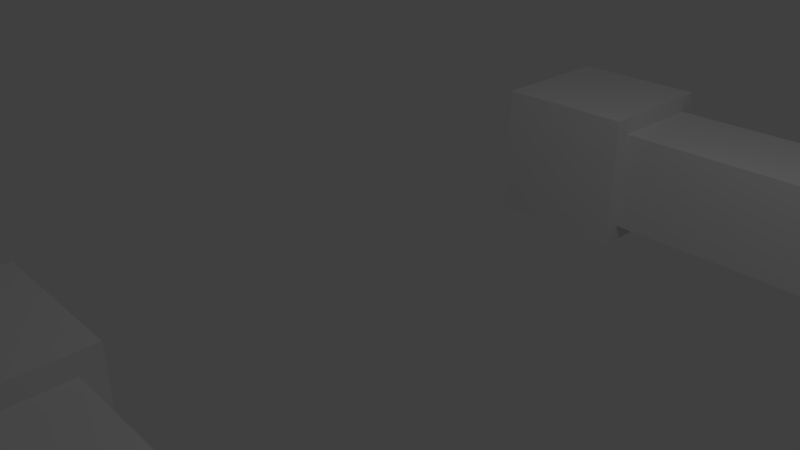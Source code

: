 # Source: ArmModel.blend  (saved by Blender 2.79.0; exported with 4.5.12 LTS)
import bpy
from mathutils import Matrix  # noqa: F401  (used for matrix-valued properties, if any)

bpy.ops.wm.read_factory_settings(use_empty=True)
scene = bpy.context.scene
scene.name = 'Scene'

# ---- collections
col_collection_1 = bpy.data.collections.new('Collection 1'); scene.collection.children.link(col_collection_1)

# ---- materials (node trees are filled in below, after node groups)
mat_material = bpy.data.materials.new('Material')
mat_material.alpha_threshold = 0.0
mat_material.use_transparent_shadow = False
mat_material.roughness = 0.5
mat_material.line_color = (0.0, 0.0, 0.0, 1.0)

# ---- material node trees

# ---- world
world_world = bpy.data.worlds.new('World'); scene.world = world_world
world_world.color = (0.05088, 0.05088, 0.05088)
world_world.use_sun_shadow = False
world_world.sun_shadow_jitter_overblur = 0.0
world_world.cycles.sampling_method = 'MANUAL'

# ---- cameras
cam_camera = bpy.data.cameras.new('Camera')
cam_camera.clip_end = 100.0
cam_camera.lens = 35.0
cam_camera.sensor_width = 32.0
cam_camera.sensor_height = 18.0
cam_camera.ortho_scale = 7.314
cam_camera.dof.focus_distance = 0.0
cam_camera.dof.aperture_fstop = 128.0

# ---- lights
light_lamp = bpy.data.lights.new('Lamp', 'POINT')
light_lamp.transmission_factor = 0.0
light_lamp.cutoff_distance = 30.0
light_lamp.energy = 100.0
light_lamp.shadow_buffer_clip_start = 1.001
light_lamp.shadow_soft_size = 0.1
light_lamp.shadow_maximum_resolution = 0.006
light_lamp.use_absolute_resolution = True

# ---- meshes
me_cube_001 = bpy.data.meshes.new('Cube.001')
me_cube_001.from_pydata([(1.0, 0.7451, -0.7451), (1.0, -0.7451, -0.7451), (-1.0, -1.0, -1.0), (-1.0, 1.0, -1.0), (1.0, 0.7451, 0.7451), (1.0, -0.7451, 0.7451), (-1.0, -1.0, 1.0), (-1.0, 1.0, 1.0), (1.0, 1.0, -1.0), (1.0, -1.0, -1.0), (1.0, 1.0, 1.0), (1.0, -1.0, 1.0), (12.32, 0.7451, -0.7451), (12.32, -0.7451, -0.7451), (12.32, 0.7451, 0.7451), (12.32, -0.7451, 0.7451), (7.127, -0.7451, 0.7451), (6.189, -0.7451, 0.7451), (6.658, -0.7451, 0.7451), (6.189, 0.7451, 0.7451), (7.127, 0.7451, 0.7451), (6.658, 0.7451, 0.7451), (6.189, 0.7451, -0.7451), (7.127, 0.7451, -0.7451), (6.658, 0.7451, -0.7451), (7.127, -0.7451, -0.7451), (6.189, -0.7451, -0.7451), (6.658, -0.7451, -0.7451), (12.32, -2.086e-06, -0.7451), (12.32, -2.444e-06, 0.7451), (13.16, 0.7758, -0.7451), (13.86, 0.5147, -0.7451), (13.86, 0.5147, 0.7451), (13.16, 0.7758, 0.7451), (12.81, -0.1627, 0.7451), (12.81, -0.1627, -0.7451), (13.51, -0.4238, -0.7451), (13.51, -0.4238, 0.7451)], [], [(8, 9, 2, 3), (5, 1, 26, 17), (9, 11, 6, 2), (10, 7, 6, 11), (10, 8, 3, 7), (2, 6, 7, 3), (4, 0, 8, 10), (1, 5, 11, 9), (0, 1, 9, 8), (35, 34, 33, 30), (5, 4, 10, 11), (1, 0, 22, 26), (4, 5, 17, 19), (0, 4, 19, 22), (23, 20, 14, 12), (25, 23, 12, 28, 13), (20, 16, 15, 29, 14), (23, 25, 27, 24), (25, 16, 18, 27), (27, 18, 17, 26), (20, 23, 24, 21), (21, 24, 22, 19), (24, 27, 26, 22), (16, 20, 21, 18), (16, 25, 13, 15), (12, 14, 29, 28), (30, 33, 32, 31), (37, 36, 31, 32), (36, 35, 30, 31), (34, 37, 32, 33), (29, 15, 37, 34), (13, 28, 35, 36), (15, 13, 36, 37), (28, 29, 34, 35), (18, 21, 19, 17)])
me_cube_001.materials.append(mat_material)
me_cube_001.use_remesh_preserve_volume = False
me_cube_001.use_remesh_preserve_attributes = False
me_cube_001.use_mirror_vertex_groups = False
me_cube_001.update()
me_cube = bpy.data.meshes.new('Cube')
me_cube.from_pydata([(1.0, 0.7451, -0.7451), (1.0, -0.7451, -0.7451), (-1.0, -1.0, -1.0), (-1.0, 1.0, -1.0), (1.0, 0.7451, 0.7451), (1.0, -0.7451, 0.7451), (-1.0, -1.0, 1.0), (-1.0, 1.0, 1.0), (1.0, 1.0, -1.0), (1.0, -1.0, -1.0), (1.0, 1.0, 1.0), (1.0, -1.0, 1.0), (12.32, 0.7451, -0.7451), (12.32, -0.7451, -0.7451), (12.32, 0.7451, 0.7451), (12.32, -0.7451, 0.7451), (7.127, -0.7451, 0.7451), (6.189, -0.7451, 0.7451), (6.658, -0.7451, 0.7451), (6.189, 0.7451, 0.7451), (7.127, 0.7451, 0.7451), (6.658, 0.7451, 0.7451), (6.189, 0.7451, -0.7451), (7.127, 0.7451, -0.7451), (6.658, 0.7451, -0.7451), (7.127, -0.7451, -0.7451), (6.189, -0.7451, -0.7451), (6.658, -0.7451, -0.7451), (12.32, -2.086e-06, -0.7451), (12.32, -2.444e-06, 0.7451), (13.16, 0.7758, -0.7451), (13.86, 0.5147, -0.7451), (13.86, 0.5147, 0.7451), (13.16, 0.7758, 0.7451), (12.81, -0.1627, 0.7451), (12.81, -0.1627, -0.7451), (13.51, -0.4238, -0.7451), (13.51, -0.4238, 0.7451)], [], [(8, 9, 2, 3), (5, 1, 26, 17), (9, 11, 6, 2), (10, 7, 6, 11), (10, 8, 3, 7), (2, 6, 7, 3), (4, 0, 8, 10), (1, 5, 11, 9), (0, 1, 9, 8), (35, 34, 33, 30), (5, 4, 10, 11), (1, 0, 22, 26), (4, 5, 17, 19), (0, 4, 19, 22), (23, 20, 14, 12), (25, 23, 12, 28, 13), (20, 16, 15, 29, 14), (23, 25, 27, 24), (25, 16, 18, 27), (27, 18, 17, 26), (20, 23, 24, 21), (21, 24, 22, 19), (24, 27, 26, 22), (16, 20, 21, 18), (16, 25, 13, 15), (12, 14, 29, 28), (30, 33, 32, 31), (37, 36, 31, 32), (36, 35, 30, 31), (34, 37, 32, 33), (29, 15, 37, 34), (13, 28, 35, 36), (15, 13, 36, 37), (28, 29, 34, 35), (18, 21, 19, 17)])
me_cube.materials.append(mat_material)
me_cube.use_remesh_preserve_volume = False
me_cube.use_remesh_preserve_attributes = False
me_cube.use_mirror_vertex_groups = False
me_cube.update()
arm_armature_001 = bpy.data.armatures.new('Armature.001')  # bones are not reproduced
arm_armature = bpy.data.armatures.new('Armature')  # bones are not reproduced

# ---- objects
ob_armature_001 = bpy.data.objects.new('Armature.001', arm_armature_001)
ob_cube_001 = bpy.data.objects.new('Cube.001', me_cube_001)
ob_armature = bpy.data.objects.new('Armature', arm_armature)
ob_cube = bpy.data.objects.new('Cube', me_cube)
ob_lamp = bpy.data.objects.new('Lamp', light_lamp)
ob_camera = bpy.data.objects.new('Camera', cam_camera)

# ---- transforms, parenting, visibility, modifiers, constraints
ob_armature_001.location = (1.042, 4.96, 0.04091)
ob_armature_001.rotation_euler = (3.142, -1.571, 0.0)
ob_armature_001.lineart.crease_threshold = 0.0
ob_cube_001.parent = ob_armature_001
ob_cube_001.matrix_parent_inverse = Matrix(((1.937e-07, 4.441e-16, -1.0, 0.04091), (-1.341e-07, 1.0, -2.62e-14, 0.0397), (1.0, 1.344e-07, 1.947e-07, -1.042), (0.0, 0.0, 0.0, 1.0)))
ob_cube_001.location = (0.0, 0.0, 0.0)
ob_cube_001.lock_rotations_4d = False
ob_cube_001.empty_display_type = 'ARROWS'
ob_cube_001.show_all_edges = True
ob_cube_001.lineart.crease_threshold = 0.0
_vg = ob_cube_001.vertex_groups.new(name='Bone')
for _i, _w in zip([0, 1, 2, 3, 4, 5, 6, 7, 8, 9, 10, 11, 16, 17, 18, 19, 20, 21, 22, 23, 24, 25, 26, 27], [0.9972, 0.9975, 0.9992, 0.9991, 0.9974, 0.9977, 0.9992, 0.9992, 0.9974, 0.9977, 0.9977, 0.9979, 0.08089, 0.9212, 0.5005, 0.9148, 0.08625, 0.5003, 0.9087, 0.0936, 0.5007, 0.08769, 0.9146, 0.5006]): _vg.add([_i], _w, 'REPLACE')
_vg = ob_cube_001.vertex_groups.new(name='Bone.001')
for _i, _w in zip([12, 13, 14, 15, 16, 17, 18, 19, 20, 21, 22, 23, 24, 25, 26, 27, 28, 29, 30, 31, 32, 33, 34, 35, 36, 37], [0.9939, 0.9986, 0.9943, 0.9987, 0.9191, 0.07882, 0.4995, 0.08525, 0.9137, 0.4997, 0.09126, 0.9064, 0.4993, 0.9123, 0.08538, 0.4994, 0.9979, 0.9983, 0.9996, 0.9996, 0.9996, 0.9996, 0.9994, 0.9993, 0.9994, 0.9995]): _vg.add([_i], _w, 'REPLACE')
_m = ob_cube_001.modifiers.new('Armature', 'ARMATURE')
_m.object = ob_armature_001
ob_armature.location = (1.042, -5.04, 0.04091)
ob_armature.rotation_euler = (-1.344e-07, 1.571, 0.0)
ob_armature.lineart.crease_threshold = 0.0
ob_cube.parent = ob_armature
ob_cube.matrix_parent_inverse = Matrix(((1.937e-07, 4.441e-16, -1.0, 0.04091), (-1.341e-07, 1.0, -2.62e-14, 0.0397), (1.0, 1.344e-07, 1.947e-07, -1.042), (0.0, 0.0, 0.0, 1.0)))
ob_cube.location = (0.0, 0.0, 0.0)
ob_cube.lock_rotations_4d = False
ob_cube.empty_display_type = 'ARROWS'
ob_cube.show_all_edges = True
ob_cube.lineart.crease_threshold = 0.0
_vg = ob_cube.vertex_groups.new(name='Bone')
for _i, _w in zip([0, 1, 2, 3, 4, 5, 6, 7, 8, 9, 10, 11, 16, 17, 18, 19, 20, 21, 22, 23, 24, 25, 26, 27], [0.9972, 0.9975, 0.9992, 0.9991, 0.9974, 0.9977, 0.9992, 0.9992, 0.9974, 0.9977, 0.9977, 0.9979, 0.08089, 0.9212, 0.5005, 0.9148, 0.08625, 0.5003, 0.9087, 0.0936, 0.5007, 0.08769, 0.9146, 0.5006]): _vg.add([_i], _w, 'REPLACE')
_vg = ob_cube.vertex_groups.new(name='Bone.001')
for _i, _w in zip([12, 13, 14, 15, 16, 17, 18, 19, 20, 21, 22, 23, 24, 25, 26, 27, 28, 29, 30, 31, 32, 33, 34, 35, 36, 37], [0.9939, 0.9986, 0.9943, 0.9987, 0.9191, 0.07882, 0.4995, 0.08525, 0.9137, 0.4997, 0.09126, 0.9064, 0.4993, 0.9123, 0.08538, 0.4994, 0.9979, 0.9983, 0.9996, 0.9996, 0.9996, 0.9996, 0.9994, 0.9993, 0.9994, 0.9995]): _vg.add([_i], _w, 'REPLACE')
_m = ob_cube.modifiers.new('Armature', 'ARMATURE')
_m.object = ob_armature
ob_lamp.location = (4.076, 1.005, 5.904)
ob_lamp.rotation_euler = (0.6503, 0.05522, 1.866)
ob_lamp.lock_rotations_4d = False
ob_lamp.empty_display_type = 'ARROWS'
ob_lamp.color = (0.0, 0.0, 0.0, 0.0)
ob_lamp.lineart.crease_threshold = 0.0
ob_camera.location = (7.481, -6.508, 5.344)
ob_camera.rotation_euler = (1.109, 0.0, 0.8149)
ob_camera.lock_rotations_4d = False
ob_camera.empty_display_type = 'ARROWS'
ob_camera.color = (0.0, 0.0, 0.0, 0.0)
ob_camera.display_type = 'WIRE'
ob_camera.lineart.crease_threshold = 0.0

# ---- collection membership
col_collection_1.objects.link(ob_armature_001)
col_collection_1.objects.link(ob_cube_001)
col_collection_1.objects.link(ob_armature)
col_collection_1.objects.link(ob_cube)
col_collection_1.objects.link(ob_lamp)
col_collection_1.objects.link(ob_camera)

# ---- scene / render settings (as saved in the file)
scene.camera = ob_camera
scene.frame_start = 1; scene.frame_end = 250; scene.frame_set(198)
scene.render.engine = 'BLENDER_EEVEE_NEXT'
scene.render.resolution_percentage = 50
scene.render.dither_intensity = 0.0
scene.cycles.use_denoising = False
scene.cycles.samples = 128
scene.cycles.sampling_pattern = 'TABULATED_SOBOL'
scene.cycles.use_adaptive_sampling = False
scene.cycles.use_light_tree = False
scene.cycles.blur_glossy = 0.0
scene.cycles.sample_clamp_indirect = 0.0
scene.view_settings.view_transform = 'Standard'
bpy.context.view_layer.update()
